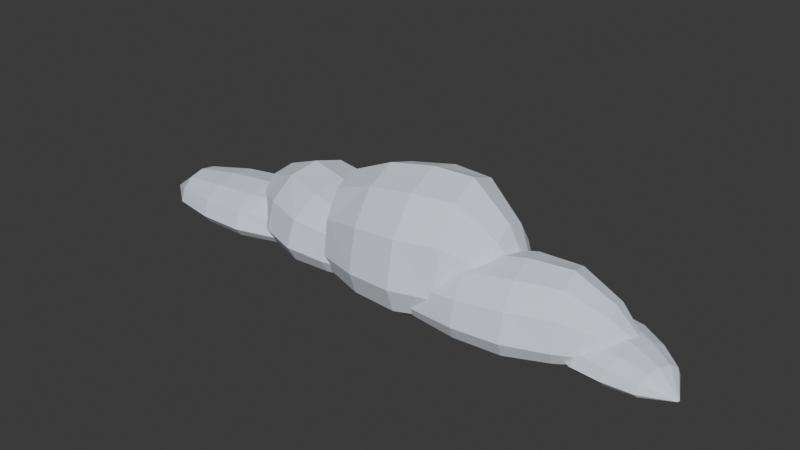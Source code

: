 # Source: cloud_bank_1.blend  (saved by Blender 4.5.87; exported with 4.5.12 LTS)
import bpy
from mathutils import Matrix  # noqa: F401  (used for matrix-valued properties, if any)

bpy.ops.wm.read_factory_settings(use_empty=True)
scene = bpy.context.scene
scene.name = 'Scene'

# ---- collections
col_collection = bpy.data.collections.new('Collection'); scene.collection.children.link(col_collection)

# ---- materials (node trees are filled in below, after node groups)
mat_cloud_silver_vapor_003 = bpy.data.materials.new('Cloud silver vapor.003')
mat_cloud_silver_vapor_003.diffuse_color = (0.75, 0.81, 0.91, 1.0)
mat_cloud_silver_vapor_004 = bpy.data.materials.new('Cloud silver vapor.004')
mat_cloud_silver_vapor_004.diffuse_color = (0.75, 0.81, 0.91, 1.0)
mat_cloud_silver_vapor_005 = bpy.data.materials.new('Cloud silver vapor.005')
mat_cloud_silver_vapor_005.diffuse_color = (0.75, 0.81, 0.91, 1.0)
mat_cloud_silver_vapor_006 = bpy.data.materials.new('Cloud silver vapor.006')
mat_cloud_silver_vapor_006.diffuse_color = (0.75, 0.81, 0.91, 1.0)
mat_cloud_silver_vapor_007 = bpy.data.materials.new('Cloud silver vapor.007')
mat_cloud_silver_vapor_007.diffuse_color = (0.75, 0.81, 0.91, 1.0)

# ---- material node trees
mat_cloud_silver_vapor_003.use_nodes = True; mat_cloud_silver_vapor_003.node_tree.nodes.clear()
_N = mat_cloud_silver_vapor_003.node_tree.nodes; _L = mat_cloud_silver_vapor_003.node_tree.links
n0 = _N.new('ShaderNodeBsdfPrincipled'); n0.name = 'Principled BSDF'; n0.location = (-200, 100)
n0.inputs[0].default_value = (0.75, 0.81, 0.91, 1.0)
n0.inputs[2].default_value = 1.0
n1 = _N.new('ShaderNodeOutputMaterial'); n1.name = 'Material Output'; n1.location = (200, 100)
_L.new(n0.outputs[0], n1.inputs[0])
n1.is_active_output = True
mat_cloud_silver_vapor_004.use_nodes = True; mat_cloud_silver_vapor_004.node_tree.nodes.clear()
_N = mat_cloud_silver_vapor_004.node_tree.nodes; _L = mat_cloud_silver_vapor_004.node_tree.links
n0 = _N.new('ShaderNodeBsdfPrincipled'); n0.name = 'Principled BSDF'; n0.location = (-200, 100)
n0.inputs[0].default_value = (0.75, 0.81, 0.91, 1.0)
n0.inputs[2].default_value = 1.0
n1 = _N.new('ShaderNodeOutputMaterial'); n1.name = 'Material Output'; n1.location = (200, 100)
_L.new(n0.outputs[0], n1.inputs[0])
n1.is_active_output = True
mat_cloud_silver_vapor_005.use_nodes = True; mat_cloud_silver_vapor_005.node_tree.nodes.clear()
_N = mat_cloud_silver_vapor_005.node_tree.nodes; _L = mat_cloud_silver_vapor_005.node_tree.links
n0 = _N.new('ShaderNodeBsdfPrincipled'); n0.name = 'Principled BSDF'; n0.location = (-200, 100)
n0.inputs[0].default_value = (0.75, 0.81, 0.91, 1.0)
n0.inputs[2].default_value = 1.0
n1 = _N.new('ShaderNodeOutputMaterial'); n1.name = 'Material Output'; n1.location = (200, 100)
_L.new(n0.outputs[0], n1.inputs[0])
n1.is_active_output = True
mat_cloud_silver_vapor_006.use_nodes = True; mat_cloud_silver_vapor_006.node_tree.nodes.clear()
_N = mat_cloud_silver_vapor_006.node_tree.nodes; _L = mat_cloud_silver_vapor_006.node_tree.links
n0 = _N.new('ShaderNodeBsdfPrincipled'); n0.name = 'Principled BSDF'; n0.location = (-200, 100)
n0.inputs[0].default_value = (0.75, 0.81, 0.91, 1.0)
n0.inputs[2].default_value = 1.0
n1 = _N.new('ShaderNodeOutputMaterial'); n1.name = 'Material Output'; n1.location = (200, 100)
_L.new(n0.outputs[0], n1.inputs[0])
n1.is_active_output = True
mat_cloud_silver_vapor_007.use_nodes = True; mat_cloud_silver_vapor_007.node_tree.nodes.clear()
_N = mat_cloud_silver_vapor_007.node_tree.nodes; _L = mat_cloud_silver_vapor_007.node_tree.links
n0 = _N.new('ShaderNodeBsdfPrincipled'); n0.name = 'Principled BSDF'; n0.location = (-200, 100)
n0.inputs[0].default_value = (0.75, 0.81, 0.91, 1.0)
n0.inputs[2].default_value = 1.0
n1 = _N.new('ShaderNodeOutputMaterial'); n1.name = 'Material Output'; n1.location = (200, 100)
_L.new(n0.outputs[0], n1.inputs[0])
n1.is_active_output = True

# ---- world
world_world = bpy.data.worlds.new('World'); scene.world = world_world
world_world.use_nodes = True; world_world.node_tree.nodes.clear()
_N = world_world.node_tree.nodes; _L = world_world.node_tree.links
n0 = _N.new('ShaderNodeOutputWorld'); n0.name = 'World Output'; n0.location = (200, 100)
n1 = _N.new('ShaderNodeBackground'); n1.name = 'Background'; n1.location = (-200, 100)
n1.inputs[0].default_value = (0.05088, 0.05088, 0.05088, 1.0)
_L.new(n1.outputs[0], n0.inputs[0])
n0.is_active_output = True
world_world.color = (0.05088, 0.05088, 0.05088)
world_world.sun_shadow_jitter_overblur = 0.0

# ---- meshes
me_cloud_bank_1_joined_vapor_lobe_00 = bpy.data.meshes.new('Cloud bank 1 joined vapor lobe 00')
me_cloud_bank_1_joined_vapor_lobe_00.from_pydata([(-169.8, -5.479, 1.252), (-169.8, -5.615, 1.602), (-169.7, -5.984, 1.859), (-169.7, -6.489, 1.953), (-169.6, -6.994, 1.859), (-169.6, -7.364, 1.602), (-169.6, -7.499, 1.252), (-169.6, -7.364, 1.079), (-169.6, -6.994, 0.9528), (-169.7, -6.489, 0.9065), (-169.7, -5.984, 0.9528), (-169.8, -5.615, 1.079), (-153.4, 13.22, 2.997), (-153.1, 10.82, 9.68), (-152.5, 4.273, 14.57), (-151.6, -4.672, 16.36), (-150.7, -13.62, 14.57), (-150.0, -20.17, 9.68), (-149.8, -22.56, 2.997), (-150.0, -20.17, -0.06196), (-150.7, -13.62, -2.301), (-151.6, -4.672, -3.121), (-152.5, 4.273, -2.301), (-153.1, 10.82, -0.06196), (-129.6, 23.76, 3.833), (-129.2, 20.28, 11.91), (-128.3, 10.78, 17.82), (-127.0, -2.206, 19.99), (-125.7, -15.19, 17.82), (-124.7, -24.7, 11.91), (-124.4, -28.18, 3.833), (-124.7, -24.7, -0.6082), (-125.7, -15.19, -3.859), (-127.0, -2.206, -5.049), (-128.3, 10.78, -3.859), (-129.2, 20.28, -0.6082), (-104.7, 29.18, 4.131), (-104.3, 25.31, 12.8), (-103.2, 14.75, 19.15), (-101.8, 0.3245, 21.47), (-100.3, -14.1, 19.15), (-99.26, -24.66, 12.8), (-98.87, -28.53, 4.131), (-99.26, -24.66, -0.8033), (-100.3, -14.1, -4.415), (-101.8, 0.3245, -5.738), (-103.2, 14.75, -4.415), (-104.3, 25.31, -0.8033), (-81.56, 26.83, 3.654), (-81.24, 23.59, 12.52), (-80.35, 14.71, 19.01), (-79.13, 2.596, 21.38), (-77.91, -9.523, 19.01), (-77.02, -18.4, 12.52), (-76.7, -21.64, 3.654), (-77.02, -18.4, -0.4911), (-77.91, -9.523, -3.525), (-79.13, 2.596, -4.636), (-80.35, 14.71, -3.525), (-81.24, 23.59, -0.4911), (-60.08, 21.12, 2.848), (-59.86, 18.92, 8.76), (-59.26, 12.9, 13.09), (-58.43, 4.672, 14.67), (-57.61, -3.552, 13.09), (-57.0, -9.572, 8.76), (-56.78, -11.78, 2.848), (-57.0, -9.572, 0.03557), (-57.61, -3.552, -2.023), (-58.43, 4.672, -2.777), (-59.26, 12.9, -2.023), (-59.86, 18.92, 0.03557), (-40.43, 7.499, 1.252), (-40.41, 7.364, 1.551), (-40.38, 6.994, 1.769), (-40.32, 6.489, 1.849), (-40.27, 5.984, 1.769), (-40.24, 5.615, 1.551), (-40.22, 5.479, 1.252), (-40.24, 5.615, 1.079), (-40.27, 5.984, 0.9528), (-40.32, 6.489, 0.9065), (-40.38, 6.994, 0.9528), (-40.41, 7.364, 1.079)], [], [(11, 10, 9, 8, 7, 6, 5, 4, 3, 2, 1, 0), (0, 1, 13), (0, 13, 12), (1, 2, 13), (2, 14, 13), (2, 3, 15), (2, 15, 14), (3, 4, 15), (4, 16, 15), (4, 5, 17), (4, 17, 16), (5, 6, 17), (6, 18, 17), (6, 7, 19), (6, 19, 18), (7, 8, 19), (8, 20, 19), (8, 9, 21), (8, 21, 20), (9, 10, 21), (10, 22, 21), (10, 11, 23), (10, 23, 22), (11, 0, 23), (0, 12, 23), (12, 13, 24), (13, 25, 24), (13, 14, 26), (13, 26, 25), (14, 15, 26), (15, 27, 26), (15, 16, 28), (15, 28, 27), (16, 17, 28), (17, 29, 28), (17, 18, 30), (17, 30, 29), (18, 19, 30), (19, 31, 30), (19, 20, 32), (19, 32, 31), (20, 21, 32), (21, 33, 32), (21, 22, 34), (21, 34, 33), (22, 23, 34), (23, 35, 34), (23, 12, 24), (23, 24, 35), (24, 25, 37), (24, 37, 36), (25, 26, 37), (26, 38, 37), (26, 27, 39), (26, 39, 38), (27, 28, 39), (28, 40, 39), (28, 29, 41), (28, 41, 40), (29, 30, 41), (30, 42, 41), (30, 31, 43), (30, 43, 42), (31, 32, 43), (32, 44, 43), (32, 33, 45), (32, 45, 44), (33, 34, 45), (34, 46, 45), (34, 35, 47), (34, 47, 46), (35, 24, 47), (24, 36, 47), (36, 37, 48), (37, 49, 48), (37, 38, 50), (37, 50, 49), (38, 39, 50), (39, 51, 50), (39, 40, 52), (39, 52, 51), (40, 41, 52), (41, 53, 52), (41, 42, 54), (41, 54, 53), (42, 43, 54), (43, 55, 54), (43, 44, 56), (43, 56, 55), (44, 45, 56), (45, 57, 56), (45, 46, 58), (45, 58, 57), (46, 47, 58), (47, 59, 58), (47, 36, 48), (47, 48, 59), (48, 49, 61), (48, 61, 60), (49, 50, 61), (50, 62, 61), (50, 51, 63), (50, 63, 62), (51, 52, 63), (52, 64, 63), (52, 53, 65), (52, 65, 64), (53, 54, 65), (54, 66, 65), (54, 55, 67), (54, 67, 66), (55, 56, 67), (56, 68, 67), (56, 57, 69), (56, 69, 68), (57, 58, 69), (58, 70, 69), (58, 59, 71), (58, 71, 70), (59, 48, 71), (48, 60, 71), (60, 61, 72), (61, 73, 72), (61, 62, 74), (61, 74, 73), (62, 63, 74), (63, 75, 74), (63, 64, 76), (63, 76, 75), (64, 65, 76), (65, 77, 76), (65, 66, 78), (65, 78, 77), (66, 67, 78), (67, 79, 78), (67, 68, 80), (67, 80, 79), (68, 69, 80), (69, 81, 80), (69, 70, 82), (69, 82, 81), (70, 71, 82), (71, 83, 82), (71, 60, 72), (71, 72, 83), (72, 73, 74, 75, 76, 77, 78, 79, 80, 81, 82, 83)])
me_cloud_bank_1_joined_vapor_lobe_00.materials.append(mat_cloud_silver_vapor_003)
me_cloud_bank_1_joined_vapor_lobe_00.update()
me_cloud_bank_1_joined_vapor_lobe_01 = bpy.data.meshes.new('Cloud bank 1 joined vapor lobe 01')
me_cloud_bank_1_joined_vapor_lobe_01.from_pydata([(-112.5, 17.55, 4.136), (-112.5, 17.39, 4.669), (-112.6, 16.93, 5.059), (-112.8, 16.32, 5.202), (-112.9, 15.7, 5.059), (-113.0, 15.25, 4.669), (-113.0, 15.08, 4.136), (-113.0, 15.25, 3.841), (-112.9, 15.7, 3.625), (-112.8, 16.32, 3.546), (-112.6, 16.93, 3.625), (-112.5, 17.39, 3.841), (-91.32, 34.74, 7.113), (-91.91, 31.81, 18.49), (-93.53, 23.81, 26.82), (-95.75, 12.87, 29.86), (-97.97, 1.931, 26.82), (-99.59, -6.076, 18.49), (-100.2, -9.006, 7.113), (-99.59, -6.076, 1.894), (-97.97, 1.931, -1.926), (-95.75, 12.87, -3.324), (-93.53, 23.81, -1.926), (-91.91, 31.81, 1.894), (-66.22, 39.94, 8.538), (-67.09, 35.69, 23.98), (-69.44, 24.07, 35.29), (-72.66, 8.188, 39.42), (-75.88, -7.689, 35.29), (-78.23, -19.31, 23.98), (-79.1, -23.57, 8.538), (-78.23, -19.31, 0.9625), (-75.88, -7.689, -4.583), (-72.66, 8.188, -6.613), (-69.44, 24.07, -4.583), (-67.09, 35.69, 0.9625), (-41.81, 38.67, 9.047), (-42.77, 33.94, 23.4), (-45.39, 21.03, 33.91), (-48.96, 3.384, 37.75), (-52.54, -14.26, 33.91), (-55.16, -27.17, 23.4), (-56.11, -31.9, 9.047), (-55.16, -27.17, 0.6298), (-52.54, -14.26, -5.532), (-48.96, 3.384, -7.787), (-45.39, 21.03, -5.532), (-42.77, 33.94, 0.6298), (-21.69, 28.71, 8.233), (-22.49, 24.74, 21.9), (-24.69, 13.89, 31.9), (-27.69, -0.927, 35.56), (-30.7, -15.75, 31.9), (-32.9, -26.59, 21.9), (-33.7, -30.56, 8.233), (-32.9, -26.59, 1.162), (-30.7, -15.75, -4.014), (-27.69, -0.927, -5.908), (-24.69, 13.89, -4.014), (-22.49, 24.74, 1.162), (-4.173, 15.24, 6.859), (-4.719, 12.55, 17.45), (-6.211, 5.187, 25.2), (-8.25, -4.869, 28.04), (-10.29, -14.92, 25.2), (-11.78, -22.29, 17.45), (-12.33, -24.98, 6.859), (-11.78, -22.29, 2.061), (-10.29, -14.92, -1.452), (-8.25, -4.869, -2.737), (-6.211, 5.187, -1.452), (-4.719, 12.55, 2.061), (9.014, -7.083, 4.136), (8.981, -7.248, 4.698), (8.889, -7.7, 5.11), (8.764, -8.317, 5.261), (8.639, -8.935, 5.11), (8.547, -9.387, 4.698), (8.514, -9.552, 4.136), (8.547, -9.387, 3.841), (8.639, -8.935, 3.625), (8.764, -8.317, 3.546), (8.889, -7.7, 3.625), (8.981, -7.248, 3.841)], [], [(11, 10, 9, 8, 7, 6, 5, 4, 3, 2, 1, 0), (0, 1, 13), (0, 13, 12), (1, 2, 13), (2, 14, 13), (2, 3, 15), (2, 15, 14), (3, 4, 15), (4, 16, 15), (4, 5, 17), (4, 17, 16), (5, 6, 17), (6, 18, 17), (6, 7, 19), (6, 19, 18), (7, 8, 19), (8, 20, 19), (8, 9, 21), (8, 21, 20), (9, 10, 21), (10, 22, 21), (10, 11, 23), (10, 23, 22), (11, 0, 23), (0, 12, 23), (12, 13, 24), (13, 25, 24), (13, 14, 26), (13, 26, 25), (14, 15, 26), (15, 27, 26), (15, 16, 28), (15, 28, 27), (16, 17, 28), (17, 29, 28), (17, 18, 30), (17, 30, 29), (18, 19, 30), (19, 31, 30), (19, 20, 32), (19, 32, 31), (20, 21, 32), (21, 33, 32), (21, 22, 34), (21, 34, 33), (22, 23, 34), (23, 35, 34), (23, 12, 24), (23, 24, 35), (24, 25, 37), (24, 37, 36), (25, 26, 37), (26, 38, 37), (26, 27, 39), (26, 39, 38), (27, 28, 39), (28, 40, 39), (28, 29, 41), (28, 41, 40), (29, 30, 41), (30, 42, 41), (30, 31, 43), (30, 43, 42), (31, 32, 43), (32, 44, 43), (32, 33, 45), (32, 45, 44), (33, 34, 45), (34, 46, 45), (34, 35, 47), (34, 47, 46), (35, 24, 47), (24, 36, 47), (36, 37, 48), (37, 49, 48), (37, 38, 50), (37, 50, 49), (38, 39, 50), (39, 51, 50), (39, 40, 52), (39, 52, 51), (40, 41, 52), (41, 53, 52), (41, 42, 54), (41, 54, 53), (42, 43, 54), (43, 55, 54), (43, 44, 56), (43, 56, 55), (44, 45, 56), (45, 57, 56), (45, 46, 58), (45, 58, 57), (46, 47, 58), (47, 59, 58), (47, 36, 48), (47, 48, 59), (48, 49, 61), (48, 61, 60), (49, 50, 61), (50, 62, 61), (50, 51, 63), (50, 63, 62), (51, 52, 63), (52, 64, 63), (52, 53, 65), (52, 65, 64), (53, 54, 65), (54, 66, 65), (54, 55, 67), (54, 67, 66), (55, 56, 67), (56, 68, 67), (56, 57, 69), (56, 69, 68), (57, 58, 69), (58, 70, 69), (58, 59, 71), (58, 71, 70), (59, 48, 71), (48, 60, 71), (60, 61, 72), (61, 73, 72), (61, 62, 74), (61, 74, 73), (62, 63, 74), (63, 75, 74), (63, 64, 76), (63, 76, 75), (64, 65, 76), (65, 77, 76), (65, 66, 78), (65, 78, 77), (66, 67, 78), (67, 79, 78), (67, 68, 80), (67, 80, 79), (68, 69, 80), (69, 81, 80), (69, 70, 82), (69, 82, 81), (70, 71, 82), (71, 83, 82), (71, 60, 72), (71, 72, 83), (72, 73, 74, 75, 76, 77, 78, 79, 80, 81, 82, 83)])
me_cloud_bank_1_joined_vapor_lobe_01.materials.append(mat_cloud_silver_vapor_004)
me_cloud_bank_1_joined_vapor_lobe_01.update()
me_cloud_bank_1_joined_vapor_lobe_02 = bpy.data.meshes.new('Cloud bank 1 joined vapor lobe 02')
me_cloud_bank_1_joined_vapor_lobe_02.from_pydata([(-52.83, -4.896, 6.535), (-52.81, -5.083, 7.524), (-52.76, -5.593, 8.248), (-52.69, -6.29, 8.513), (-52.62, -6.986, 8.248), (-52.56, -7.496, 7.524), (-52.55, -7.683, 6.535), (-52.56, -7.496, 6.047), (-52.62, -6.986, 5.69), (-52.69, -6.29, 5.56), (-52.76, -5.593, 5.69), (-52.81, -5.083, 6.047), (-37.61, 20.15, 11.46), (-37.28, 16.84, 30.33), (-36.37, 7.81, 44.14), (-35.13, -4.528, 49.2), (-33.9, -16.87, 44.14), (-32.99, -25.9, 30.33), (-32.66, -29.2, 11.46), (-32.99, -25.9, 2.825), (-33.9, -16.87, -3.498), (-35.13, -4.528, -5.813), (-36.37, 7.81, -3.498), (-37.28, 16.84, 2.825), (-14.91, 33.68, 13.82), (-14.43, 28.88, 36.63), (-13.11, 15.77, 53.32), (-11.31, -2.138, 59.44), (-9.516, -20.05, 53.32), (-8.2, -33.16, 36.63), (-7.719, -37.96, 13.82), (-8.2, -33.16, 1.283), (-9.516, -20.05, -7.896), (-11.31, -2.138, -11.26), (-13.11, 15.77, -7.896), (-14.43, 28.88, 1.283), (9.141, 40.11, 14.66), (9.676, 34.78, 39.15), (11.14, 20.21, 57.07), (13.13, 0.3145, 63.63), (15.13, -19.59, 57.07), (16.59, -34.15, 39.15), (17.13, -39.49, 14.66), (16.59, -34.15, 0.732), (15.13, -19.59, -9.467), (13.13, 0.3145, -13.2), (11.14, 20.21, -9.467), (9.676, 34.78, 0.732), (31.72, 35.95, 13.32), (32.17, 31.47, 38.34), (33.4, 19.23, 56.67), (35.07, 2.516, 63.37), (36.75, -14.2, 56.67), (37.98, -26.44, 38.34), (38.43, -30.92, 13.32), (37.98, -26.44, 1.613), (36.75, -14.2, -6.954), (35.07, 2.516, -10.09), (33.4, 19.23, -6.954), (32.17, 31.47, 1.613), (52.86, 27.21, 11.04), (53.16, 24.18, 27.73), (54.0, 15.87, 39.95), (55.13, 4.528, 44.43), (56.27, -6.815, 39.95), (57.1, -15.12, 27.73), (57.41, -18.16, 11.04), (57.1, -15.12, 3.1), (56.27, -6.815, -2.713), (55.13, 4.528, -4.841), (54.0, 15.87, -2.713), (53.16, 24.18, 3.1), (72.55, 7.683, 6.535), (72.56, 7.496, 7.378), (72.62, 6.986, 7.996), (72.69, 6.29, 8.222), (72.76, 5.593, 7.996), (72.81, 5.083, 7.378), (72.83, 4.896, 6.535), (72.81, 5.083, 6.047), (72.76, 5.593, 5.69), (72.69, 6.29, 5.56), (72.62, 6.986, 5.69), (72.56, 7.496, 6.047)], [], [(11, 10, 9, 8, 7, 6, 5, 4, 3, 2, 1, 0), (0, 1, 13), (0, 13, 12), (1, 2, 13), (2, 14, 13), (2, 3, 15), (2, 15, 14), (3, 4, 15), (4, 16, 15), (4, 5, 17), (4, 17, 16), (5, 6, 17), (6, 18, 17), (6, 7, 19), (6, 19, 18), (7, 8, 19), (8, 20, 19), (8, 9, 21), (8, 21, 20), (9, 10, 21), (10, 22, 21), (10, 11, 23), (10, 23, 22), (11, 0, 23), (0, 12, 23), (12, 13, 24), (13, 25, 24), (13, 14, 26), (13, 26, 25), (14, 15, 26), (15, 27, 26), (15, 16, 28), (15, 28, 27), (16, 17, 28), (17, 29, 28), (17, 18, 30), (17, 30, 29), (18, 19, 30), (19, 31, 30), (19, 20, 32), (19, 32, 31), (20, 21, 32), (21, 33, 32), (21, 22, 34), (21, 34, 33), (22, 23, 34), (23, 35, 34), (23, 12, 24), (23, 24, 35), (24, 25, 37), (24, 37, 36), (25, 26, 37), (26, 38, 37), (26, 27, 39), (26, 39, 38), (27, 28, 39), (28, 40, 39), (28, 29, 41), (28, 41, 40), (29, 30, 41), (30, 42, 41), (30, 31, 43), (30, 43, 42), (31, 32, 43), (32, 44, 43), (32, 33, 45), (32, 45, 44), (33, 34, 45), (34, 46, 45), (34, 35, 47), (34, 47, 46), (35, 24, 47), (24, 36, 47), (36, 37, 48), (37, 49, 48), (37, 38, 50), (37, 50, 49), (38, 39, 50), (39, 51, 50), (39, 40, 52), (39, 52, 51), (40, 41, 52), (41, 53, 52), (41, 42, 54), (41, 54, 53), (42, 43, 54), (43, 55, 54), (43, 44, 56), (43, 56, 55), (44, 45, 56), (45, 57, 56), (45, 46, 58), (45, 58, 57), (46, 47, 58), (47, 59, 58), (47, 36, 48), (47, 48, 59), (48, 49, 61), (48, 61, 60), (49, 50, 61), (50, 62, 61), (50, 51, 63), (50, 63, 62), (51, 52, 63), (52, 64, 63), (52, 53, 65), (52, 65, 64), (53, 54, 65), (54, 66, 65), (54, 55, 67), (54, 67, 66), (55, 56, 67), (56, 68, 67), (56, 57, 69), (56, 69, 68), (57, 58, 69), (58, 70, 69), (58, 59, 71), (58, 71, 70), (59, 48, 71), (48, 60, 71), (60, 61, 72), (61, 73, 72), (61, 62, 74), (61, 74, 73), (62, 63, 74), (63, 75, 74), (63, 64, 76), (63, 76, 75), (64, 65, 76), (65, 77, 76), (65, 66, 78), (65, 78, 77), (66, 67, 78), (67, 79, 78), (67, 68, 80), (67, 80, 79), (68, 69, 80), (69, 81, 80), (69, 70, 82), (69, 82, 81), (70, 71, 82), (71, 83, 82), (71, 60, 72), (71, 72, 83), (72, 73, 74, 75, 76, 77, 78, 79, 80, 81, 82, 83)])
me_cloud_bank_1_joined_vapor_lobe_02.materials.append(mat_cloud_silver_vapor_005)
me_cloud_bank_1_joined_vapor_lobe_02.update()
me_cloud_bank_1_joined_vapor_lobe_03 = bpy.data.meshes.new('Cloud bank 1 joined vapor lobe 03')
me_cloud_bank_1_joined_vapor_lobe_03.from_pydata([(4.087, -16.88, 2.062), (4.115, -17.02, 2.658), (4.191, -17.4, 3.095), (4.296, -17.91, 3.255), (4.4, -18.43, 3.095), (4.476, -18.8, 2.658), (4.504, -18.94, 2.062), (4.476, -18.8, 1.778), (4.4, -18.43, 1.569), (4.296, -17.91, 1.493), (4.191, -17.4, 1.569), (4.115, -17.02, 1.778), (18.44, 3.932, 4.937), (18.93, 1.489, 15.73), (20.29, -5.183, 23.64), (22.13, -14.3, 26.53), (23.98, -23.41, 23.64), (25.33, -30.08, 15.73), (25.83, -32.53, 4.937), (25.33, -30.08, -0.1021), (23.98, -23.41, -3.791), (22.13, -14.3, -5.141), (20.29, -5.183, -3.791), (18.93, 1.489, -0.1021), (40.98, 17.07, 6.313), (41.7, 13.53, 19.2), (43.66, 3.84, 28.63), (46.34, -9.391, 32.08), (49.02, -22.62, 28.63), (50.99, -32.31, 19.2), (51.7, -35.85, 6.313), (50.99, -32.31, -1.002), (49.02, -22.62, -6.356), (46.34, -9.391, -8.316), (43.66, 3.84, -6.356), (41.7, 13.53, -1.002), (65.23, 25.05, 6.804), (66.02, 21.11, 21.54), (68.21, 10.35, 32.33), (71.19, -4.354, 36.28), (74.17, -19.06, 32.33), (76.35, -29.82, 21.54), (77.15, -33.76, 6.804), (76.35, -29.82, -1.323), (74.17, -19.06, -7.272), (71.19, -4.354, -9.45), (68.21, 10.35, -7.272), (66.02, 21.11, -1.323), (88.48, 24.86, 6.018), (89.15, 21.55, 20.91), (90.98, 12.51, 31.81), (93.48, 0.1654, 35.81), (95.98, -12.18, 31.81), (97.82, -21.22, 20.91), (98.49, -24.53, 6.018), (97.82, -21.22, -0.8089), (95.98, -12.18, -5.806), (93.48, 0.1654, -7.636), (90.98, 12.51, -5.806), (89.15, 21.55, -0.8089), (110.5, 21.06, 4.691), (110.9, 18.81, 14.12), (112.2, 12.68, 21.02), (113.9, 4.298, 23.54), (115.6, -4.082, 21.02), (116.8, -10.22, 14.12), (117.3, -12.46, 4.691), (116.8, -10.22, 0.05859), (115.6, -4.082, -3.333), (113.9, 4.298, -4.574), (112.2, 12.68, -3.333), (110.9, 18.81, 0.05859), (131.5, 8.943, 2.062), (131.5, 8.805, 2.547), (131.6, 8.428, 2.902), (131.7, 7.914, 3.032), (131.8, 7.399, 2.902), (131.9, 7.022, 2.547), (131.9, 6.884, 2.062), (131.9, 7.022, 1.778), (131.8, 7.399, 1.569), (131.7, 7.914, 1.493), (131.6, 8.428, 1.569), (131.5, 8.805, 1.778)], [], [(11, 10, 9, 8, 7, 6, 5, 4, 3, 2, 1, 0), (0, 1, 13), (0, 13, 12), (1, 2, 13), (2, 14, 13), (2, 3, 15), (2, 15, 14), (3, 4, 15), (4, 16, 15), (4, 5, 17), (4, 17, 16), (5, 6, 17), (6, 18, 17), (6, 7, 19), (6, 19, 18), (7, 8, 19), (8, 20, 19), (8, 9, 21), (8, 21, 20), (9, 10, 21), (10, 22, 21), (10, 11, 23), (10, 23, 22), (11, 0, 23), (0, 12, 23), (12, 13, 24), (13, 25, 24), (13, 14, 26), (13, 26, 25), (14, 15, 26), (15, 27, 26), (15, 16, 28), (15, 28, 27), (16, 17, 28), (17, 29, 28), (17, 18, 30), (17, 30, 29), (18, 19, 30), (19, 31, 30), (19, 20, 32), (19, 32, 31), (20, 21, 32), (21, 33, 32), (21, 22, 34), (21, 34, 33), (22, 23, 34), (23, 35, 34), (23, 12, 24), (23, 24, 35), (24, 25, 37), (24, 37, 36), (25, 26, 37), (26, 38, 37), (26, 27, 39), (26, 39, 38), (27, 28, 39), (28, 40, 39), (28, 29, 41), (28, 41, 40), (29, 30, 41), (30, 42, 41), (30, 31, 43), (30, 43, 42), (31, 32, 43), (32, 44, 43), (32, 33, 45), (32, 45, 44), (33, 34, 45), (34, 46, 45), (34, 35, 47), (34, 47, 46), (35, 24, 47), (24, 36, 47), (36, 37, 48), (37, 49, 48), (37, 38, 50), (37, 50, 49), (38, 39, 50), (39, 51, 50), (39, 40, 52), (39, 52, 51), (40, 41, 52), (41, 53, 52), (41, 42, 54), (41, 54, 53), (42, 43, 54), (43, 55, 54), (43, 44, 56), (43, 56, 55), (44, 45, 56), (45, 57, 56), (45, 46, 58), (45, 58, 57), (46, 47, 58), (47, 59, 58), (47, 36, 48), (47, 48, 59), (48, 49, 61), (48, 61, 60), (49, 50, 61), (50, 62, 61), (50, 51, 63), (50, 63, 62), (51, 52, 63), (52, 64, 63), (52, 53, 65), (52, 65, 64), (53, 54, 65), (54, 66, 65), (54, 55, 67), (54, 67, 66), (55, 56, 67), (56, 68, 67), (56, 57, 69), (56, 69, 68), (57, 58, 69), (58, 70, 69), (58, 59, 71), (58, 71, 70), (59, 48, 71), (48, 60, 71), (60, 61, 72), (61, 73, 72), (61, 62, 74), (61, 74, 73), (62, 63, 74), (63, 75, 74), (63, 64, 76), (63, 76, 75), (64, 65, 76), (65, 77, 76), (65, 66, 78), (65, 78, 77), (66, 67, 78), (67, 79, 78), (67, 68, 80), (67, 80, 79), (68, 69, 80), (69, 81, 80), (69, 70, 82), (69, 82, 81), (70, 71, 82), (71, 83, 82), (71, 60, 72), (71, 72, 83), (72, 73, 74, 75, 76, 77, 78, 79, 80, 81, 82, 83)])
me_cloud_bank_1_joined_vapor_lobe_03.materials.append(mat_cloud_silver_vapor_006)
me_cloud_bank_1_joined_vapor_lobe_03.update()
me_cloud_bank_1_joined_vapor_lobe_04 = bpy.data.meshes.new('Cloud bank 1 joined vapor lobe 04')
me_cloud_bank_1_joined_vapor_lobe_04.from_pydata([(68.26, 17.1, -1.116), (68.22, 16.99, -0.9024), (68.13, 16.7, -0.7458), (68.01, 16.3, -0.6885), (67.89, 15.9, -0.7458), (67.79, 15.6, -0.9024), (67.76, 15.5, -1.116), (67.79, 15.6, -1.238), (67.89, 15.9, -1.327), (68.01, 16.3, -1.36), (68.13, 16.7, -1.327), (68.22, 16.99, -1.238), (84.44, 26.79, 0.1157), (83.86, 24.89, 4.728), (82.25, 19.68, 8.104), (80.05, 12.57, 9.339), (77.85, 5.467, 8.104), (76.24, 0.264, 4.728), (75.65, -1.641, 0.1157), (76.24, 0.264, -2.044), (77.85, 5.467, -3.625), (80.05, 12.57, -4.203), (82.25, 19.68, -3.625), (83.86, 24.89, -2.044), (102.8, 28.16, 0.7054), (101.9, 25.39, 7.305), (99.57, 17.84, 12.14), (96.38, 7.521, 13.91), (93.19, -2.796, 12.14), (90.86, -10.35, 7.305), (90.0, -13.11, 0.7054), (90.86, -10.35, -2.429), (93.19, -2.796, -4.724), (96.38, 7.521, -5.564), (99.57, 17.84, -4.724), (101.9, 25.39, -2.429), (120.2, 25.26, 0.916), (119.3, 22.19, 6.949), (116.7, 13.8, 11.37), (113.1, 2.335, 12.98), (109.6, -9.129, 11.37), (107.0, -17.52, 6.949), (106.1, -20.59, 0.916), (107.0, -17.52, -2.567), (109.6, -9.129, -5.117), (113.1, 2.335, -6.05), (116.7, 13.8, -5.117), (119.3, 22.19, -2.567), (134.2, 16.94, 0.579), (133.4, 14.36, 6.017), (131.2, 7.31, 9.997), (128.2, -2.319, 11.45), (125.2, -11.95, 9.997), (123.0, -19.0, 6.017), (122.2, -21.58, 0.579), (123.0, -19.0, -2.347), (125.2, -11.95, -4.488), (128.2, -2.319, -5.272), (131.2, 7.31, -4.488), (133.4, 14.36, -2.347), (146.0, 6.494, 0.01042), (145.5, 4.743, 4.377), (144.0, -0.04035, 7.573), (142.0, -6.575, 8.743), (139.9, -13.11, 7.573), (138.5, -17.89, 4.377), (137.9, -19.64, 0.01042), (138.5, -17.89, -1.975), (139.9, -13.11, -3.428), (142.0, -6.575, -3.96), (144.0, -0.04035, -3.428), (145.5, 4.743, -1.975), (154.2, -9.496, -1.116), (154.2, -9.603, -0.8743), (154.1, -9.897, -0.6971), (154.0, -10.3, -0.6323), (153.9, -10.7, -0.6971), (153.8, -10.99, -0.8743), (153.7, -11.1, -1.116), (153.8, -10.99, -1.238), (153.9, -10.7, -1.327), (154.0, -10.3, -1.36), (154.1, -9.897, -1.327), (154.2, -9.603, -1.238)], [], [(11, 10, 9, 8, 7, 6, 5, 4, 3, 2, 1, 0), (0, 1, 13), (0, 13, 12), (1, 2, 13), (2, 14, 13), (2, 3, 15), (2, 15, 14), (3, 4, 15), (4, 16, 15), (4, 5, 17), (4, 17, 16), (5, 6, 17), (6, 18, 17), (6, 7, 19), (6, 19, 18), (7, 8, 19), (8, 20, 19), (8, 9, 21), (8, 21, 20), (9, 10, 21), (10, 22, 21), (10, 11, 23), (10, 23, 22), (11, 0, 23), (0, 12, 23), (12, 13, 24), (13, 25, 24), (13, 14, 26), (13, 26, 25), (14, 15, 26), (15, 27, 26), (15, 16, 28), (15, 28, 27), (16, 17, 28), (17, 29, 28), (17, 18, 30), (17, 30, 29), (18, 19, 30), (19, 31, 30), (19, 20, 32), (19, 32, 31), (20, 21, 32), (21, 33, 32), (21, 22, 34), (21, 34, 33), (22, 23, 34), (23, 35, 34), (23, 12, 24), (23, 24, 35), (24, 25, 37), (24, 37, 36), (25, 26, 37), (26, 38, 37), (26, 27, 39), (26, 39, 38), (27, 28, 39), (28, 40, 39), (28, 29, 41), (28, 41, 40), (29, 30, 41), (30, 42, 41), (30, 31, 43), (30, 43, 42), (31, 32, 43), (32, 44, 43), (32, 33, 45), (32, 45, 44), (33, 34, 45), (34, 46, 45), (34, 35, 47), (34, 47, 46), (35, 24, 47), (24, 36, 47), (36, 37, 48), (37, 49, 48), (37, 38, 50), (37, 50, 49), (38, 39, 50), (39, 51, 50), (39, 40, 52), (39, 52, 51), (40, 41, 52), (41, 53, 52), (41, 42, 54), (41, 54, 53), (42, 43, 54), (43, 55, 54), (43, 44, 56), (43, 56, 55), (44, 45, 56), (45, 57, 56), (45, 46, 58), (45, 58, 57), (46, 47, 58), (47, 59, 58), (47, 36, 48), (47, 48, 59), (48, 49, 61), (48, 61, 60), (49, 50, 61), (50, 62, 61), (50, 51, 63), (50, 63, 62), (51, 52, 63), (52, 64, 63), (52, 53, 65), (52, 65, 64), (53, 54, 65), (54, 66, 65), (54, 55, 67), (54, 67, 66), (55, 56, 67), (56, 68, 67), (56, 57, 69), (56, 69, 68), (57, 58, 69), (58, 70, 69), (58, 59, 71), (58, 71, 70), (59, 48, 71), (48, 60, 71), (60, 61, 72), (61, 73, 72), (61, 62, 74), (61, 74, 73), (62, 63, 74), (63, 75, 74), (63, 64, 76), (63, 76, 75), (64, 65, 76), (65, 77, 76), (65, 66, 78), (65, 78, 77), (66, 67, 78), (67, 79, 78), (67, 68, 80), (67, 80, 79), (68, 69, 80), (69, 81, 80), (69, 70, 82), (69, 82, 81), (70, 71, 82), (71, 83, 82), (71, 60, 72), (71, 72, 83), (72, 73, 74, 75, 76, 77, 78, 79, 80, 81, 82, 83)])
me_cloud_bank_1_joined_vapor_lobe_04.materials.append(mat_cloud_silver_vapor_007)
me_cloud_bank_1_joined_vapor_lobe_04.update()

# ---- objects
ob_cloud_bank_1_joined_vapor_lobe_00 = bpy.data.objects.new('Cloud bank 1 joined vapor lobe 00', me_cloud_bank_1_joined_vapor_lobe_00)
ob_cloud_bank_1_joined_vapor_lobe_01 = bpy.data.objects.new('Cloud bank 1 joined vapor lobe 01', me_cloud_bank_1_joined_vapor_lobe_01)
ob_cloud_bank_1_joined_vapor_lobe_02 = bpy.data.objects.new('Cloud bank 1 joined vapor lobe 02', me_cloud_bank_1_joined_vapor_lobe_02)
ob_cloud_bank_1_joined_vapor_lobe_03 = bpy.data.objects.new('Cloud bank 1 joined vapor lobe 03', me_cloud_bank_1_joined_vapor_lobe_03)
ob_cloud_bank_1_joined_vapor_lobe_04 = bpy.data.objects.new('Cloud bank 1 joined vapor lobe 04', me_cloud_bank_1_joined_vapor_lobe_04)

# ---- transforms, parenting, visibility, modifiers, constraints
ob_cloud_bank_1_joined_vapor_lobe_00.location = (0.0, 0.0, 0.0)
ob_cloud_bank_1_joined_vapor_lobe_01.location = (0.0, 0.0, 0.0)
ob_cloud_bank_1_joined_vapor_lobe_02.location = (0.0, 0.0, 0.0)
ob_cloud_bank_1_joined_vapor_lobe_03.location = (0.0, 0.0, 0.0)
ob_cloud_bank_1_joined_vapor_lobe_04.location = (0.0, 0.0, 0.0)

# ---- collection membership
col_collection.objects.link(ob_cloud_bank_1_joined_vapor_lobe_00)
col_collection.objects.link(ob_cloud_bank_1_joined_vapor_lobe_01)
col_collection.objects.link(ob_cloud_bank_1_joined_vapor_lobe_02)
col_collection.objects.link(ob_cloud_bank_1_joined_vapor_lobe_03)
col_collection.objects.link(ob_cloud_bank_1_joined_vapor_lobe_04)

# ---- scene / render settings (as saved in the file)
scene.frame_start = 1; scene.frame_end = 250; scene.frame_set(1)
scene.render.engine = 'BLENDER_EEVEE_NEXT'
bpy.context.view_layer.update()

# ---- added for rendering (the .blend has no active camera and no usable light): camera, sun
cam_auto = bpy.data.cameras.new('AutoCamera')
cam_auto.lens = 50.0
cam_auto.sensor_width = 36.0
cam_auto.clip_end = 5559.45
ob_auto_camera = bpy.data.objects.new('AutoCamera', cam_auto)
scene.collection.objects.link(ob_auto_camera)
ob_auto_camera.location = (309.01, -379.82, 278.637)
ob_auto_camera.rotation_euler = (1.09748, -7.21219e-08, 0.694738)
scene.camera = ob_auto_camera
light_auto_sun = bpy.data.lights.new('AutoSun', 'SUN')
light_auto_sun.energy = 3.0
light_auto_sun.angle = 0.0523599
ob_auto_sun = bpy.data.objects.new('AutoSun', light_auto_sun)
scene.collection.objects.link(ob_auto_sun)
ob_auto_sun.rotation_euler = (0.872665, 0.174533, 0.523599)
bpy.context.view_layer.update()
